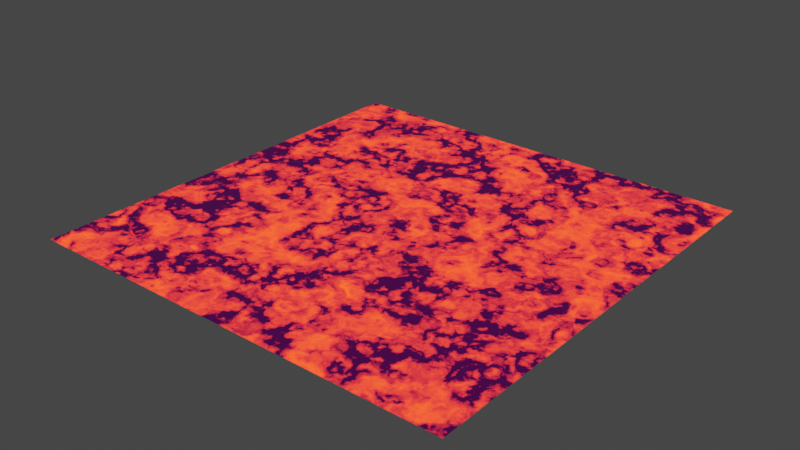 # Source: Lava.blend  (saved by Blender 4.0.36; exported with 4.5.12 LTS)
import bpy
from mathutils import Matrix  # noqa: F401  (used for matrix-valued properties, if any)

bpy.ops.wm.read_factory_settings(use_empty=True)
scene = bpy.context.scene
scene.name = 'Scene'

# ---- collections
col_collection = bpy.data.collections.new('Collection'); scene.collection.children.link(col_collection)

# ---- images (referenced by path relative to the original .blend; pixels are not part of the script)
import os
ASSET_DIR = os.environ.get("B2B_ASSET_DIR", "")  # directory of the original .blend (textures are referenced by path, not embedded)
HERE = os.path.dirname(os.path.abspath(__file__))  # packed textures are extracted next to this script under _unpacked/

def load_image(name, relpath, width, height, colorspace="sRGB"):
    """Load a texture the original file referenced (path relative to the .blend, or extracted next to this script)."""
    p = next((c for c in (os.path.join(HERE, relpath), os.path.join(ASSET_DIR, relpath)) if relpath and os.path.exists(c)), "")
    if p:
        img = bpy.data.images.load(p, check_existing=True)
        img.name = name
    else:  # same state as the original file: an image datablock whose file is absent (Cycles renders it pink)
        img = bpy.data.images.new(name, width, height)
        img.source = "FILE"
        img.filepath = "//" + (relpath or name)
    img.colorspace_settings.name = colorspace
    return img
img_lava = load_image('Lava', 'LavaTexture.png', 1024, 1024, 'sRGB')

# ---- materials (node trees are filled in below, after node groups)
mat_lava = bpy.data.materials.new('Lava')

# ---- material node trees
mat_lava.use_nodes = True; mat_lava.node_tree.nodes.clear()
_N = mat_lava.node_tree.nodes; _L = mat_lava.node_tree.links
n0 = _N.new('ShaderNodeValToRGB'); n0.name = 'Color Ramp.002'; n0.location = (-175, -379)
while len(n0.color_ramp.elements) > 1: n0.color_ramp.elements.remove(n0.color_ramp.elements[-1])
n0.color_ramp.elements[0].position = 0.0; n0.color_ramp.elements[0].color = (0.0, 0.0, 0.0, 1.0)
_e = n0.color_ramp.elements.new(0.9818); _e.color = (1.0, 0.0, 0.002595, 1.0)
n1 = _N.new('ShaderNodeBsdfPrincipled'); n1.name = 'Principled BSDF'; n1.location = (333, 374)
n1.subsurface_method = 'BURLEY'
n1.inputs[3].default_value = 1.45
n1.inputs[20].default_value = 0.5609
n2 = _N.new('ShaderNodeOutputMaterial'); n2.name = 'Material Output'; n2.location = (1068, 329)
n3 = _N.new('ShaderNodeEmission'); n3.name = 'Emission'; n3.location = (500, 168)
n3.inputs[0].default_value = (0.2503, 0.007181, 0.0, 1.0)
n3.inputs[1].default_value = 50.0
n4 = _N.new('ShaderNodeMixShader'); n4.name = 'Mix Shader'; n4.location = (866, 424)
n5 = _N.new('ShaderNodeValToRGB'); n5.name = 'Color Ramp'; n5.location = (574, 630)
while len(n5.color_ramp.elements) > 1: n5.color_ramp.elements.remove(n5.color_ramp.elements[-1])
n5.color_ramp.elements[0].position = 0.4327; n5.color_ramp.elements[0].color = (0.0, 0.0, 0.0, 1.0)
_e = n5.color_ramp.elements.new(1.0); _e.color = (1.0, 1.0, 1.0, 1.0)
n6 = _N.new('ShaderNodeTexNoise'); n6.name = 'Noise Texture'; n6.location = (-134, 593)
n6.inputs[3].default_value = 15.0
n7 = _N.new('ShaderNodeBump'); n7.name = 'Bump'; n7.location = (64, 24)
n7.inputs[1].default_value = 1.0
n7.inputs[2].default_value = 1.0
n8 = _N.new('ShaderNodeTexCoord'); n8.name = 'Texture Coordinate'; n8.location = (-771, 544)
n9 = _N.new('ShaderNodeMapping'); n9.name = 'Mapping'; n9.location = (-575, 589)
n10 = _N.new('ShaderNodeTexNoise'); n10.name = 'Noise Texture.001'; n10.location = (-354, 563)
n10.inputs[3].default_value = 15.0
n11 = _N.new('ShaderNodeTexImage'); n11.name = 'Image Texture'; n11.location = (-216, 217)
n11.image = img_lava
_L.new(n4.outputs[0], n2.inputs[0])
_L.new(n0.outputs[0], n1.inputs[27])
_L.new(n1.outputs[0], n4.inputs[1])
_L.new(n3.outputs[0], n4.inputs[2])
_L.new(n6.outputs[1], n5.inputs[0])
_L.new(n5.outputs[0], n4.inputs[0])
_L.new(n10.outputs[1], n6.inputs[0])
_L.new(n8.outputs[3], n9.inputs[0])
_L.new(n6.outputs[1], n7.inputs[3])
_L.new(n7.outputs[0], n1.inputs[23])
_L.new(n9.outputs[0], n10.inputs[0])
_L.new(n11.outputs[0], n1.inputs[0])
n2.is_active_output = True

# ---- world
world_world = bpy.data.worlds.new('World'); scene.world = world_world
world_world.use_nodes = True; world_world.node_tree.nodes.clear()
_N = world_world.node_tree.nodes; _L = world_world.node_tree.links
n0 = _N.new('ShaderNodeOutputWorld'); n0.name = 'World Output'; n0.location = (300, 300)
n1 = _N.new('ShaderNodeBackground'); n1.name = 'Background'; n1.location = (10, 300)
n1.inputs[0].default_value = (0.05088, 0.05088, 0.05088, 1.0)
_L.new(n1.outputs[0], n0.inputs[0])
n0.is_active_output = True
world_world.color = (0.05088, 0.05088, 0.05088)
world_world.use_sun_shadow = False
world_world.sun_shadow_jitter_overblur = 0.0

# ---- meshes
me_plane_001 = bpy.data.meshes.new('Plane.001')
me_plane_001.from_pydata([(-1.0, -1.0, 0.0), (1.0, -1.0, 0.0), (-1.0, 1.0, 0.0), (1.0, 1.0, 0.0)], [], [(0, 1, 3, 2)])
_uv = me_plane_001.uv_layers.new(name='UVMap')
_uv.uv.foreach_set('vector', [0.0, 0.0, 1.0, 0.0, 1.0, 1.0, 0.0, 1.0])
me_plane_001.materials.append(mat_lava)
me_plane_001.update()

# ---- objects
ob_plane = bpy.data.objects.new('Plane', me_plane_001)

# ---- transforms, parenting, visibility, modifiers, constraints
ob_plane.location = (0.0, 0.0, 0.0)
ob_plane.scale = (1.991, 1.991, 1.991)

# ---- collection membership
col_collection.objects.link(ob_plane)

# ---- scene / render settings (as saved in the file)
scene.frame_start = 1; scene.frame_end = 250; scene.frame_set(1)
scene.render.engine = 'CYCLES'
scene.render.image_settings.file_format = 'FFMPEG'
scene.render.image_settings.color_mode = 'RGB'
scene.cycles.sampling_pattern = 'TABULATED_SOBOL'
scene.view_settings.view_transform = 'Filmic'
bpy.context.view_layer.update()

# ---- added for rendering (the .blend has no active camera): camera
cam_auto = bpy.data.cameras.new('AutoCamera')
cam_auto.lens = 50.0
cam_auto.sensor_width = 36.0
cam_auto.clip_end = 1000.0
ob_auto_camera = bpy.data.objects.new('AutoCamera', cam_auto)
scene.collection.objects.link(ob_auto_camera)
ob_auto_camera.location = (5.21105, -6.25326, 4.16884)
ob_auto_camera.rotation_euler = (1.09748, -7.21219e-08, 0.694738)
scene.camera = ob_auto_camera
bpy.context.view_layer.update()

